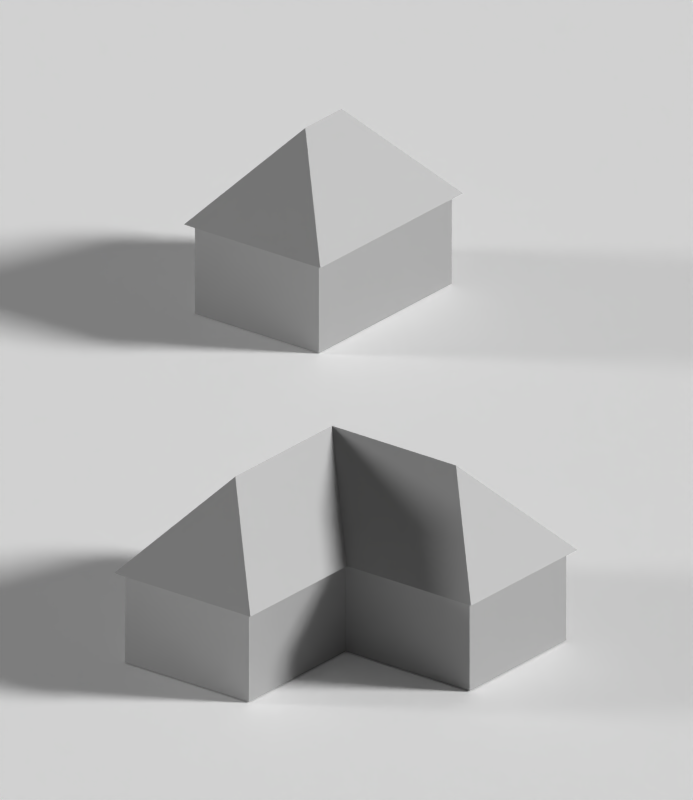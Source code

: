 # Source: masses_profiles.blend  (saved by Blender 2.76.0; exported with 4.5.12 LTS)
import bpy
from mathutils import Matrix  # noqa: F401  (used for matrix-valued properties, if any)

bpy.ops.wm.read_factory_settings(use_empty=True)
scene = bpy.context.scene
scene.name = 'Scene'

# ---- collections
col_collection_1 = bpy.data.collections.new('Collection 1'); scene.collection.children.link(col_collection_1)

# ---- materials (node trees are filled in below, after node groups)
mat_material_001 = bpy.data.materials.new('Material.001')
mat_material_001.alpha_threshold = 0.0
mat_material_001.roughness = 0.5
mat_material_002 = bpy.data.materials.new('Material.002')
mat_material_002.alpha_threshold = 0.0
mat_material_002.roughness = 0.5
mat_material = bpy.data.materials.new('Material')
mat_material.alpha_threshold = 0.0
mat_material.roughness = 0.5
mat_material.line_color = (0.0, 0.0, 0.0, 1.0)

# ---- material node trees
mat_material_001.use_nodes = True; mat_material_001.node_tree.nodes.clear()
_N = mat_material_001.node_tree.nodes; _L = mat_material_001.node_tree.links
n0 = _N.new('ShaderNodeOutputMaterial'); n0.name = 'Material Output'; n0.location = (300, 300)
n1 = _N.new('ShaderNodeBsdfAnisotropic'); n1.name = 'Glossy BSDF'; n1.location = (10, 300)
n1.distribution = 'GGX'
n1.inputs[0].default_value = (0.5382, 0.5382, 0.5382, 1.0)
n1.inputs[1].default_value = 0.7476
_L.new(n1.outputs[0], n0.inputs[0])
n0.is_active_output = True
mat_material_002.use_nodes = True; mat_material_002.node_tree.nodes.clear()
_N = mat_material_002.node_tree.nodes; _L = mat_material_002.node_tree.links
n0 = _N.new('ShaderNodeOutputMaterial'); n0.name = 'Material Output'; n0.location = (300, 300)
n1 = _N.new('ShaderNodeBsdfDiffuse'); n1.name = 'Diffuse BSDF'; n1.location = (10, 300)
n1.inputs[0].default_value = (1.0, 1.0, 1.0, 1.0)
_L.new(n1.outputs[0], n0.inputs[0])
n0.is_active_output = True

# ---- world
world_world = bpy.data.worlds.new('World'); scene.world = world_world
world_world.color = (0.05088, 0.05088, 0.05088)
world_world.use_sun_shadow = False
world_world.sun_shadow_jitter_overblur = 0.0
world_world.cycles.sampling_method = 'MANUAL'
world_world.cycles.sample_map_resolution = 256
world_world.light_settings.ao_factor = 0.1667

# ---- cameras
cam_camera_001 = bpy.data.cameras.new('Camera.001')
cam_camera_001.type = 'ORTHO'
cam_camera_001.clip_end = 100.0
cam_camera_001.lens = 35.0
cam_camera_001.sensor_width = 32.0
cam_camera_001.sensor_height = 18.0
cam_camera_001.ortho_scale = 32.4
cam_camera_001.display_size = 2.0
cam_camera_001.dof.focus_distance = 0.0

# ---- lights
light_sun_001 = bpy.data.lights.new('Sun.001', 'SUN')
light_sun_001.transmission_factor = 0.0
light_sun_001.angle = 0.1993
light_sun_001.energy = 0.5
light_sun_001.shadow_buffer_clip_start = 0.5
light_sun_001.shadow_soft_size = 0.1
light_sun_001.shadow_cascade_max_distance = 1000.0
light_sun_001.cycles.use_multiple_importance_sampling = False
light_sun = bpy.data.lights.new('Sun', 'SUN')
light_sun.transmission_factor = 0.0
light_sun.angle = 0.1993
light_sun.energy = 1.4
light_sun.shadow_buffer_clip_start = 0.5
light_sun.shadow_soft_size = 0.1
light_sun.shadow_cascade_max_distance = 1000.0
light_sun.cycles.use_multiple_importance_sampling = False
light_lamp = bpy.data.lights.new('Lamp', 'POINT')
light_lamp.transmission_factor = 0.0
light_lamp.cutoff_distance = 30.0
light_lamp.energy = 100.0
light_lamp.shadow_buffer_clip_start = 1.001
light_lamp.shadow_soft_size = 0.1
light_lamp.shadow_maximum_resolution = 0.006
light_lamp.use_absolute_resolution = True
light_lamp.cycles.use_multiple_importance_sampling = False

# ---- meshes
me_0_7998362161877763_0_060000002384185790_060000002384185790_0600 = bpy.data.meshes.new('0.7998362161877763_0.060000002384185790.060000002384185790.0600')
me_0_7998362161877763_0_060000002384185790_060000002384185790_0600.from_pydata([(676.6, 5.0, -459.4), (681.0, 10.05, -455.0), (689.0, 10.05, -455.0), (693.4, 5.0, -459.4), (693.4, 5.0, -450.6), (685.4, 5.0, -450.6), (681.0, 10.05, -447.0), (685.4, 5.0, -442.6), (676.6, 5.0, -442.6), (677.0, 5.0, -459.0), (693.0, 5.0, -459.0), (693.0, 0.0, -459.0), (677.0, 0.0, -459.0), (693.0, 5.0, -451.0), (693.0, 0.0, -451.0), (685.0, 5.0, -451.0), (685.0, 0.0, -451.0), (685.0, 5.0, -443.0), (685.0, 0.0, -443.0), (677.0, 5.0, -443.0), (677.0, 0.0, -443.0), (693.4, 5.0, -459.4), (676.6, 5.0, -459.4), (693.4, 5.0, -450.6), (685.4, 5.0, -450.6), (685.4, 5.0, -442.6), (676.6, 5.0, -442.6)], [], [(0, 1, 2), (0, 2, 3), (4, 3, 2), (4, 2, 1), (4, 1, 5), (5, 1, 6), (5, 6, 7), (8, 7, 6), (8, 6, 1), (8, 1, 0), (9, 10, 11), (9, 11, 12), (10, 13, 14), (10, 14, 11), (13, 15, 16), (13, 16, 14), (15, 17, 18), (15, 18, 16), (17, 19, 20), (17, 20, 18), (19, 9, 12), (19, 12, 20), (10, 21, 22), (10, 22, 9), (13, 23, 21), (13, 21, 10), (15, 24, 23), (15, 23, 13), (17, 25, 24), (17, 24, 15), (19, 26, 25), (19, 25, 17), (9, 22, 26), (9, 26, 19)])
me_0_7998362161877763_0_060000002384185790_060000002384185790_0600.materials.append(mat_material_001)
me_0_7998362161877763_0_060000002384185790_060000002384185790_0600.use_remesh_preserve_volume = False
me_0_7998362161877763_0_060000002384185790_060000002384185790_0600.use_remesh_preserve_attributes = False
me_0_7998362161877763_0_060000002384185790_060000002384185790_0600.use_mirror_vertex_groups = False
me_0_7998362161877763_0_060000002384185790_060000002384185790_0600.update()
me_0_6020183393109654_0_089292222261428840_083841747045516970_0712 = bpy.data.meshes.new('0.6020183393109654_0.089292222261428840.083841747045516970.0712')
me_0_6020183393109654_0_089292222261428840_083841747045516970_0712.from_pydata([(677.0, 5.0, -454.0), (685.0, 5.0, -454.0), (685.0, 0.0, -454.0), (677.0, 0.0, -454.0), (685.0, 5.0, -443.0), (685.0, 0.0, -443.0), (677.0, 5.0, -443.0), (677.0, 0.0, -443.0), (685.4, 5.0, -454.4), (676.6, 5.0, -454.4), (685.4, 5.0, -442.6), (676.6, 5.0, -442.6), (685.4, 5.0, -454.4), (676.6, 5.0, -454.4), (681.0, 10.05, -450.0), (681.0, 10.05, -447.0), (685.4, 5.0, -442.6), (676.6, 5.0, -442.6)], [], [(0, 1, 2), (0, 2, 3), (1, 4, 5), (1, 5, 2), (4, 6, 7), (4, 7, 5), (6, 0, 3), (6, 3, 7), (1, 8, 9), (1, 9, 0), (4, 10, 8), (4, 8, 1), (6, 11, 10), (6, 10, 4), (0, 9, 11), (0, 11, 6), (12, 13, 14), (12, 14, 15), (12, 15, 16), (17, 16, 15), (17, 15, 14), (17, 14, 13)])
me_0_6020183393109654_0_089292222261428840_083841747045516970_0712.materials.append(mat_material_001)
me_0_6020183393109654_0_089292222261428840_083841747045516970_0712.use_remesh_preserve_volume = False
me_0_6020183393109654_0_089292222261428840_083841747045516970_0712.use_remesh_preserve_attributes = False
me_0_6020183393109654_0_089292222261428840_083841747045516970_0712.use_mirror_vertex_groups = False
me_0_6020183393109654_0_089292222261428840_083841747045516970_0712.update()
me_plane = bpy.data.meshes.new('Plane')
me_plane.from_pydata([(-1.0, -1.0, 0.0), (1.0, -1.0, 0.0), (-1.0, 1.0, 0.0), (1.0, 1.0, 0.0)], [], [(0, 1, 3, 2)])
me_plane.materials.append(mat_material_002)
me_plane.use_remesh_preserve_volume = False
me_plane.use_remesh_preserve_attributes = False
me_plane.use_mirror_vertex_groups = False
me_plane.update()
me_cube = bpy.data.meshes.new('Cube')
me_cube.from_pydata([(1.0, 1.0, -1.0), (1.0, -1.0, -1.0), (-1.0, -1.0, -1.0), (-1.0, 1.0, -1.0), (1.0, 1.0, 1.0), (1.0, -1.0, 1.0), (-1.0, -1.0, 1.0), (-1.0, 1.0, 1.0)], [], [(0, 1, 2, 3), (4, 7, 6, 5), (0, 4, 5, 1), (1, 5, 6, 2), (2, 6, 7, 3), (4, 0, 3, 7)])
me_cube.materials.append(mat_material)
me_cube.use_remesh_preserve_volume = False
me_cube.use_remesh_preserve_attributes = False
me_cube.use_mirror_vertex_groups = False
me_cube.update()

# ---- objects
ob_0_7998362161877763_0_060000002384185790_060000002384185790_0600 = bpy.data.objects.new('0.7998362161877763_0.060000002384185790.060000002384185790.0600', me_0_7998362161877763_0_060000002384185790_060000002384185790_0600)
ob_0_6020183393109654_0_089292222261428840_083841747045516970_0712 = bpy.data.objects.new('0.6020183393109654_0.089292222261428840.083841747045516970.0712', me_0_6020183393109654_0_089292222261428840_083841747045516970_0712)
ob_plane = bpy.data.objects.new('Plane', me_plane)
ob_sun_001 = bpy.data.objects.new('Sun.001', light_sun_001)
ob_sun = bpy.data.objects.new('Sun', light_sun)
ob_camera_001 = bpy.data.objects.new('Camera.001', cam_camera_001)
ob_cube = bpy.data.objects.new('Cube', me_cube)
ob_lamp = bpy.data.objects.new('Lamp', light_lamp)

# ---- transforms, parenting, visibility, modifiers, constraints
ob_0_7998362161877763_0_060000002384185790_060000002384185790_0600.location = (-1169.0, -448.6, 0.5546)
ob_0_7998362161877763_0_060000002384185790_060000002384185790_0600.rotation_euler = (1.571, -0.0, 0.0)
ob_0_7998362161877763_0_060000002384185790_060000002384185790_0600.scale = (0.796, 0.796, 0.796)
ob_0_7998362161877763_0_060000002384185790_060000002384185790_0600.lineart.crease_threshold = 0.0
ob_0_6020183393109654_0_089292222261428840_083841747045516970_0712.location = (-1188.0, -419.6, 0.5295)
ob_0_6020183393109654_0_089292222261428840_083841747045516970_0712.rotation_euler = (1.571, -0.0, 0.0)
ob_0_6020183393109654_0_089292222261428840_083841747045516970_0712.scale = (0.796, 0.796, 0.796)
ob_0_6020183393109654_0_089292222261428840_083841747045516970_0712.lineart.crease_threshold = 0.0
ob_plane.location = (-556.8, 0.0, 0.5799)
ob_plane.scale = (130.1, 130.1, 130.1)
ob_plane.lineart.crease_threshold = 0.0
ob_sun_001.location = (-696.6, -50.61, 46.32)
ob_sun_001.rotation_euler = (-0.9547, -1.2, -4.706)
ob_sun_001.lineart.crease_threshold = 0.0
ob_sun.location = (-556.1, -4.779, 45.23)
ob_sun.rotation_euler = (-1.137, -0.3207, -1.145)
ob_sun.lineart.crease_threshold = 0.0
ob_camera_001.location = (-616.5, -98.86, 17.05)
ob_camera_001.rotation_euler = (1.149, -0.0008723, 0.6618)
ob_camera_001.lineart.crease_threshold = 0.0
ob_cube.location = (0.0, 0.0, 0.0)
ob_cube.lock_rotations_4d = False
ob_cube.empty_display_type = 'ARROWS'
ob_cube.lineart.crease_threshold = 0.0
ob_lamp.location = (4.076, 1.005, 5.904)
ob_lamp.rotation_euler = (0.6503, 0.05522, 1.866)
ob_lamp.lock_rotations_4d = False
ob_lamp.empty_display_type = 'ARROWS'
ob_lamp.color = (0.0, 0.0, 0.0, 0.0)
ob_lamp.lineart.crease_threshold = 0.0

# ---- collection membership
col_collection_1.objects.link(ob_0_7998362161877763_0_060000002384185790_060000002384185790_0600)
col_collection_1.objects.link(ob_0_6020183393109654_0_089292222261428840_083841747045516970_0712)
col_collection_1.objects.link(ob_plane)
col_collection_1.objects.link(ob_sun_001)
col_collection_1.objects.link(ob_sun)
col_collection_1.objects.link(ob_camera_001)
col_collection_1.objects.link(ob_cube)
col_collection_1.objects.link(ob_lamp)

# ---- scene / render settings (as saved in the file)
scene.camera = ob_camera_001
scene.frame_start = 1; scene.frame_end = 250; scene.frame_set(1)
scene.render.engine = 'CYCLES'
scene.render.resolution_x = 1627
scene.render.resolution_y = 1879
scene.render.dither_intensity = 0.0
scene.cycles.use_denoising = False
scene.cycles.samples = 300
scene.cycles.sampling_pattern = 'TABULATED_SOBOL'
scene.cycles.light_sampling_threshold = 0.0
scene.cycles.use_adaptive_sampling = False
scene.cycles.use_light_tree = False
scene.cycles.blur_glossy = 0.0
scene.cycles.film_exposure = 2.43
scene.cycles.pixel_filter_type = 'GAUSSIAN'
scene.cycles.sample_clamp_indirect = 0.0
scene.view_settings.view_transform = 'Standard'
bpy.context.view_layer.update()
